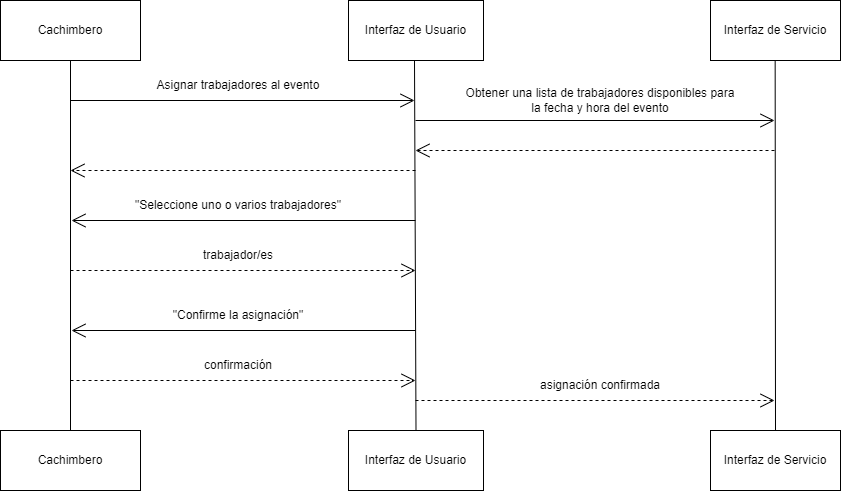

The diagram above was exported from draw.io. Its source (the exported page's mxGraphModel, read from the mxfile embedded in the PNG):
<mxGraphModel dx="2062" dy="1122" grid="1" gridSize="10" guides="1" tooltips="1" connect="1" arrows="1" fold="1" page="1" pageScale="1" pageWidth="850" pageHeight="1100" math="0" shadow="0">
  <root>
    <mxCell id="0" />
    <mxCell id="1" parent="0" />
    <mxCell id="_dKeo9MBeroR6XvePBwo-1" value="Cachimbero" style="rounded=0;whiteSpace=wrap;html=1;" parent="1" vertex="1">
      <mxGeometry x="10" y="10" width="140" height="60" as="geometry" />
    </mxCell>
    <mxCell id="_dKeo9MBeroR6XvePBwo-2" value="Interfaz de Usuario" style="rounded=0;whiteSpace=wrap;html=1;" parent="1" vertex="1">
      <mxGeometry x="358" y="10" width="135" height="60" as="geometry" />
    </mxCell>
    <mxCell id="_dKeo9MBeroR6XvePBwo-3" value="Interfaz de Servicio" style="rounded=0;whiteSpace=wrap;html=1;" parent="1" vertex="1">
      <mxGeometry x="720" y="10" width="130" height="60" as="geometry" />
    </mxCell>
    <mxCell id="_dKeo9MBeroR6XvePBwo-4" value="" style="endArrow=none;html=1;rounded=0;entryX=0.5;entryY=1;entryDx=0;entryDy=0;exitX=0.5;exitY=0;exitDx=0;exitDy=0;" parent="1" source="_dKeo9MBeroR6XvePBwo-5" target="_dKeo9MBeroR6XvePBwo-1" edge="1">
      <mxGeometry width="50" height="50" relative="1" as="geometry">
        <mxPoint x="80" y="860" as="sourcePoint" />
        <mxPoint x="420" y="290" as="targetPoint" />
      </mxGeometry>
    </mxCell>
    <mxCell id="_dKeo9MBeroR6XvePBwo-5" value="Cachimbero" style="rounded=0;whiteSpace=wrap;html=1;" parent="1" vertex="1">
      <mxGeometry x="10" y="440" width="140" height="60" as="geometry" />
    </mxCell>
    <mxCell id="_dKeo9MBeroR6XvePBwo-6" value="" style="endArrow=none;html=1;rounded=0;entryX=0.5;entryY=1;entryDx=0;entryDy=0;exitX=0.5;exitY=0;exitDx=0;exitDy=0;" parent="1" source="_dKeo9MBeroR6XvePBwo-8" edge="1">
      <mxGeometry width="50" height="50" relative="1" as="geometry">
        <mxPoint x="424" y="860" as="sourcePoint" />
        <mxPoint x="424" y="70" as="targetPoint" />
      </mxGeometry>
    </mxCell>
    <mxCell id="_dKeo9MBeroR6XvePBwo-7" value="" style="endArrow=none;html=1;rounded=0;entryX=0.5;entryY=1;entryDx=0;entryDy=0;exitX=0.5;exitY=0;exitDx=0;exitDy=0;" parent="1" source="_dKeo9MBeroR6XvePBwo-9" edge="1">
      <mxGeometry width="50" height="50" relative="1" as="geometry">
        <mxPoint x="785" y="760" as="sourcePoint" />
        <mxPoint x="784.66" y="70" as="targetPoint" />
      </mxGeometry>
    </mxCell>
    <mxCell id="_dKeo9MBeroR6XvePBwo-8" value="Interfaz de Usuario" style="rounded=0;whiteSpace=wrap;html=1;" parent="1" vertex="1">
      <mxGeometry x="358" y="440" width="135" height="60" as="geometry" />
    </mxCell>
    <mxCell id="_dKeo9MBeroR6XvePBwo-9" value="Interfaz de Servicio" style="rounded=0;whiteSpace=wrap;html=1;" parent="1" vertex="1">
      <mxGeometry x="720" y="440" width="130" height="60" as="geometry" />
    </mxCell>
    <mxCell id="SHJz_q643nxgyPA7Abiy-5" value="" style="endArrow=open;endFill=1;endSize=12;html=1;rounded=0;strokeWidth=1;jumpSize=12;" parent="1" edge="1">
      <mxGeometry width="160" relative="1" as="geometry">
        <mxPoint x="80" y="110" as="sourcePoint" />
        <mxPoint x="424" y="110" as="targetPoint" />
      </mxGeometry>
    </mxCell>
    <mxCell id="SHJz_q643nxgyPA7Abiy-6" value="Asignar trabajadores al evento" style="text;html=1;strokeColor=none;fillColor=none;align=center;verticalAlign=middle;whiteSpace=wrap;rounded=0;" parent="1" vertex="1">
      <mxGeometry x="138" y="80" width="220" height="30" as="geometry" />
    </mxCell>
    <mxCell id="SHJz_q643nxgyPA7Abiy-7" value="" style="endArrow=open;endFill=1;endSize=12;html=1;rounded=0;strokeWidth=1;jumpSize=12;" parent="1" edge="1">
      <mxGeometry width="160" relative="1" as="geometry">
        <mxPoint x="425" y="130" as="sourcePoint" />
        <mxPoint x="784" y="130" as="targetPoint" />
      </mxGeometry>
    </mxCell>
    <mxCell id="SHJz_q643nxgyPA7Abiy-8" value="Obtener una lista de trabajadores disponibles para la fecha y hora del evento" style="text;html=1;strokeColor=none;fillColor=none;align=center;verticalAlign=middle;whiteSpace=wrap;rounded=0;" parent="1" vertex="1">
      <mxGeometry x="470" y="90" width="280" height="40" as="geometry" />
    </mxCell>
    <mxCell id="SHJz_q643nxgyPA7Abiy-9" value="" style="endArrow=open;endSize=12;dashed=1;html=1;rounded=0;strokeWidth=1;jumpSize=12;" parent="1" edge="1">
      <mxGeometry x="0.125" y="30" width="160" relative="1" as="geometry">
        <mxPoint x="784.0000000000005" y="160" as="sourcePoint" />
        <mxPoint x="425.00000000000045" y="160" as="targetPoint" />
        <mxPoint as="offset" />
      </mxGeometry>
    </mxCell>
    <mxCell id="SHJz_q643nxgyPA7Abiy-10" value="" style="endArrow=open;endSize=12;dashed=1;html=1;rounded=0;strokeWidth=1;jumpSize=12;" parent="1" edge="1">
      <mxGeometry x="0.125" y="30" width="160" relative="1" as="geometry">
        <mxPoint x="425.00000000000045" y="180" as="sourcePoint" />
        <mxPoint x="80" y="180" as="targetPoint" />
        <mxPoint as="offset" />
      </mxGeometry>
    </mxCell>
    <mxCell id="SHJz_q643nxgyPA7Abiy-11" value="" style="endArrow=open;endFill=1;endSize=12;html=1;rounded=0;strokeWidth=1;jumpSize=12;" parent="1" edge="1">
      <mxGeometry width="160" relative="1" as="geometry">
        <mxPoint x="425" y="230" as="sourcePoint" />
        <mxPoint x="81" y="230" as="targetPoint" />
      </mxGeometry>
    </mxCell>
    <mxCell id="SHJz_q643nxgyPA7Abiy-12" value="&quot;Seleccione uno o varios trabajadores&quot;" style="text;html=1;strokeColor=none;fillColor=none;align=center;verticalAlign=middle;whiteSpace=wrap;rounded=0;" parent="1" vertex="1">
      <mxGeometry x="138" y="200" width="220" height="30" as="geometry" />
    </mxCell>
    <mxCell id="SHJz_q643nxgyPA7Abiy-13" value="" style="endArrow=open;endSize=12;dashed=1;html=1;rounded=0;strokeWidth=1;jumpSize=12;" parent="1" edge="1">
      <mxGeometry x="0.125" y="30" width="160" relative="1" as="geometry">
        <mxPoint x="80" y="280" as="sourcePoint" />
        <mxPoint x="425.00000000000045" y="280" as="targetPoint" />
        <mxPoint as="offset" />
      </mxGeometry>
    </mxCell>
    <mxCell id="SHJz_q643nxgyPA7Abiy-14" value="trabajador/es" style="text;html=1;strokeColor=none;fillColor=none;align=center;verticalAlign=middle;whiteSpace=wrap;rounded=0;" parent="1" vertex="1">
      <mxGeometry x="138" y="250" width="220" height="30" as="geometry" />
    </mxCell>
    <mxCell id="SHJz_q643nxgyPA7Abiy-15" value="" style="endArrow=open;endFill=1;endSize=12;html=1;rounded=0;strokeWidth=1;jumpSize=12;" parent="1" edge="1">
      <mxGeometry width="160" relative="1" as="geometry">
        <mxPoint x="425" y="340" as="sourcePoint" />
        <mxPoint x="81" y="340" as="targetPoint" />
      </mxGeometry>
    </mxCell>
    <mxCell id="SHJz_q643nxgyPA7Abiy-16" value="&quot;Confirme la asignación&quot;" style="text;html=1;strokeColor=none;fillColor=none;align=center;verticalAlign=middle;whiteSpace=wrap;rounded=0;" parent="1" vertex="1">
      <mxGeometry x="138" y="310" width="220" height="30" as="geometry" />
    </mxCell>
    <mxCell id="SHJz_q643nxgyPA7Abiy-17" value="" style="endArrow=open;endSize=12;dashed=1;html=1;rounded=0;strokeWidth=1;jumpSize=12;" parent="1" edge="1">
      <mxGeometry x="0.125" y="30" width="160" relative="1" as="geometry">
        <mxPoint x="80" y="390" as="sourcePoint" />
        <mxPoint x="425.00000000000045" y="390" as="targetPoint" />
        <mxPoint as="offset" />
      </mxGeometry>
    </mxCell>
    <mxCell id="SHJz_q643nxgyPA7Abiy-18" value="confirmación" style="text;html=1;strokeColor=none;fillColor=none;align=center;verticalAlign=middle;whiteSpace=wrap;rounded=0;" parent="1" vertex="1">
      <mxGeometry x="138" y="360" width="220" height="30" as="geometry" />
    </mxCell>
    <mxCell id="SHJz_q643nxgyPA7Abiy-19" value="" style="endArrow=open;endSize=12;dashed=1;html=1;rounded=0;strokeWidth=1;jumpSize=12;" parent="1" edge="1">
      <mxGeometry x="0.125" y="30" width="160" relative="1" as="geometry">
        <mxPoint x="425.0000000000009" y="410" as="sourcePoint" />
        <mxPoint x="784.0000000000009" y="410" as="targetPoint" />
        <mxPoint as="offset" />
      </mxGeometry>
    </mxCell>
    <mxCell id="SHJz_q643nxgyPA7Abiy-20" value="asignación confirmada" style="text;html=1;strokeColor=none;fillColor=none;align=center;verticalAlign=middle;whiteSpace=wrap;rounded=0;" parent="1" vertex="1">
      <mxGeometry x="500" y="380" width="220" height="30" as="geometry" />
    </mxCell>
  </root>
</mxGraphModel>